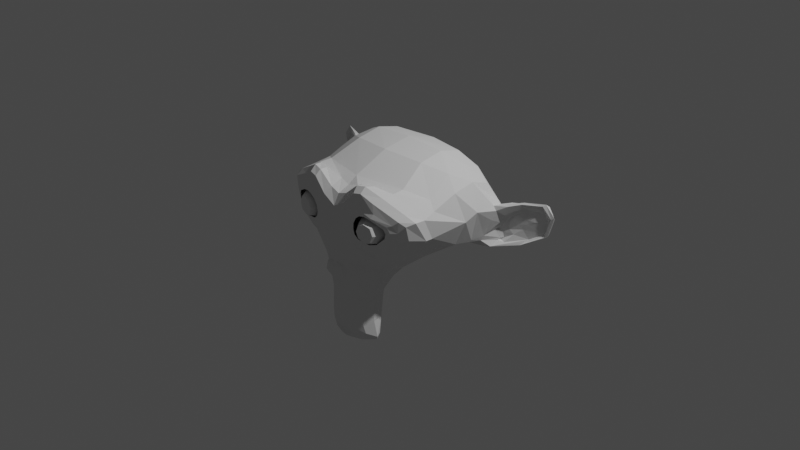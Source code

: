 # Source: 20210725_smooth_laplacian_0001.blend  (saved by Blender 2.93.20; exported with 4.5.12 LTS)
import bpy
from mathutils import Matrix  # noqa: F401  (used for matrix-valued properties, if any)

bpy.ops.wm.read_factory_settings(use_empty=True)
scene = bpy.context.scene
scene.name = 'Scene'

# ---- collections
col_collection = bpy.data.collections.new('Collection'); scene.collection.children.link(col_collection)

# ---- world
world_world = bpy.data.worlds.new('World'); scene.world = world_world
world_world.use_nodes = True; world_world.node_tree.nodes.clear()
_N = world_world.node_tree.nodes; _L = world_world.node_tree.links
n0 = _N.new('ShaderNodeOutputWorld'); n0.name = 'World Output'; n0.location = (300, 300)
n1 = _N.new('ShaderNodeBackground'); n1.name = 'Background'; n1.location = (10, 300)
n1.inputs[0].default_value = (0.05088, 0.05088, 0.05088, 1.0)
_L.new(n1.outputs[0], n0.inputs[0])
n0.is_active_output = True
world_world.color = (0.05088, 0.05088, 0.05088)
world_world.use_sun_shadow = False
world_world.sun_shadow_jitter_overblur = 0.0

# ---- cameras
cam_camera = bpy.data.cameras.new('Camera')
cam_camera.clip_end = 100.0
cam_camera.ortho_scale = 7.314

# ---- lights
light_light = bpy.data.lights.new('Light', 'POINT')
light_light.transmission_factor = 0.0
light_light.energy = 1000.0
light_light.shadow_soft_size = 0.1
light_light.shadow_maximum_resolution = 0.006
light_light.use_absolute_resolution = True

# ---- meshes
me_suzanne = bpy.data.meshes.new('Suzanne')
me_suzanne.from_pydata([(0.4375, -0.7656, 0.1641), (-0.4375, -0.7656, 0.1641), (0.5, -0.6875, 0.09375), (-0.5, -0.6875, 0.09375), (0.5469, -0.5781, 0.05469), (-0.5469, -0.5781, 0.05469), (0.3516, -0.6172, -0.02344), (-0.3516, -0.6172, -0.02344), (0.3516, -0.7188, 0.03125), (-0.3516, -0.7188, 0.03125), (0.3516, -0.7812, 0.1328), (-0.3516, -0.7812, 0.1328), (0.2734, -0.7969, 0.1641), (-0.2734, -0.7969, 0.1641), (0.2031, -0.7422, 0.09375), (-0.2031, -0.7422, 0.09375), (0.1562, -0.6484, 0.05469), (-0.1562, -0.6484, 0.05469), (0.07812, -0.6562, 0.2422), (-0.07812, -0.6562, 0.2422), (0.1406, -0.7422, 0.2422), (-0.1406, -0.7422, 0.2422), (0.2422, -0.7969, 0.2422), (-0.2422, -0.7969, 0.2422), (0.2734, -0.7969, 0.3281), (-0.2734, -0.7969, 0.3281), (0.2031, -0.7422, 0.3906), (-0.2031, -0.7422, 0.3906), (0.1562, -0.6484, 0.4375), (-0.1562, -0.6484, 0.4375), (0.3516, -0.6172, 0.5156), (-0.3516, -0.6172, 0.5156), (0.3516, -0.7188, 0.4531), (-0.3516, -0.7188, 0.4531), (0.3516, -0.7812, 0.3594), (-0.3516, -0.7812, 0.3594), (0.4375, -0.7656, 0.3281), (-0.4375, -0.7656, 0.3281), (0.5, -0.6875, 0.3906), (-0.5, -0.6875, 0.3906), (0.5469, -0.5781, 0.4375), (-0.5469, -0.5781, 0.4375), (0.625, -0.5625, 0.2422), (-0.625, -0.5625, 0.2422), (0.5625, -0.6719, 0.2422), (-0.5625, -0.6719, 0.2422), (0.4688, -0.7578, 0.2422), (-0.4688, -0.7578, 0.2422), (0.4766, -0.7734, 0.2422), (-0.4766, -0.7734, 0.2422), (0.4453, -0.7812, 0.3359), (-0.4453, -0.7812, 0.3359), (0.3516, -0.8047, 0.375), (-0.3516, -0.8047, 0.375), (0.2656, -0.8203, 0.3359), (-0.2656, -0.8203, 0.3359), (0.2266, -0.8203, 0.2422), (-0.2266, -0.8203, 0.2422), (0.2656, -0.8203, 0.1562), (-0.2656, -0.8203, 0.1562), (0.3516, -0.8281, 0.2422), (-0.3516, -0.8281, 0.2422), (0.3516, -0.8047, 0.1172), (-0.3516, -0.8047, 0.1172), (0.4453, -0.7812, 0.1562), (-0.4453, -0.7812, 0.1562), (0.0, -0.7422, 0.4297), (0.0, -0.8203, 0.3516), (0.0, -0.7344, -0.6797), (0.0, -0.7812, -0.3203), (0.0, -0.7969, -0.1875), (0.0, -0.7188, -0.7734), (0.0, -0.6016, 0.4062), (0.0, -0.5703, 0.5703), (0.0, 0.5469, 0.8984), (0.0, 0.8516, 0.5625), (0.0, 0.8281, 0.07031), (0.0, 0.3516, -0.3828), (0.2031, -0.5625, -0.1875), (-0.2031, -0.5625, -0.1875), (0.3125, -0.5703, -0.4375), (-0.3125, -0.5703, -0.4375), (0.3516, -0.5703, -0.6953), (-0.3516, -0.5703, -0.6953), (0.3672, -0.5312, -0.8906), (-0.3672, -0.5312, -0.8906), (0.3281, -0.5234, -0.9453), (-0.3281, -0.5234, -0.9453), (0.1797, -0.5547, -0.9688), (-0.1797, -0.5547, -0.9688), (0.0, -0.5781, -0.9844), (0.4375, -0.5312, -0.1406), (-0.4375, -0.5312, -0.1406), (0.6328, -0.5391, -0.03906), (-0.6328, -0.5391, -0.03906), (0.8281, -0.4453, 0.1484), (-0.8281, -0.4453, 0.1484), (0.8594, -0.5938, 0.4297), (-0.8594, -0.5938, 0.4297), (0.7109, -0.625, 0.4844), (-0.7109, -0.625, 0.4844), (0.4922, -0.6875, 0.6016), (-0.4922, -0.6875, 0.6016), (0.3203, -0.7344, 0.7578), (-0.3203, -0.7344, 0.7578), (0.1562, -0.7578, 0.7188), (-0.1562, -0.7578, 0.7188), (0.0625, -0.75, 0.4922), (-0.0625, -0.75, 0.4922), (0.1641, -0.7734, 0.4141), (-0.1641, -0.7734, 0.4141), (0.125, -0.7656, 0.3047), (-0.125, -0.7656, 0.3047), (0.2031, -0.7422, 0.09375), (-0.2031, -0.7422, 0.09375), (0.375, -0.7031, 0.01562), (-0.375, -0.7031, 0.01562), (0.4922, -0.6719, 0.0625), (-0.4922, -0.6719, 0.0625), (0.625, -0.6484, 0.1875), (-0.625, -0.6484, 0.1875), (0.6406, -0.6484, 0.2969), (-0.6406, -0.6484, 0.2969), (0.6016, -0.6641, 0.375), (-0.6016, -0.6641, 0.375), (0.4297, -0.7188, 0.4375), (-0.4297, -0.7188, 0.4375), (0.25, -0.7578, 0.4688), (-0.25, -0.7578, 0.4688), (0.0, -0.7344, -0.7656), (0.1094, -0.7344, -0.7188), (-0.1094, -0.7344, -0.7188), (0.1172, -0.7109, -0.8359), (-0.1172, -0.7109, -0.8359), (0.0625, -0.6953, -0.8828), (-0.0625, -0.6953, -0.8828), (0.0, -0.6875, -0.8906), (0.0, -0.75, -0.1953), (0.0, -0.7422, -0.1406), (0.1016, -0.7422, -0.1484), (-0.1016, -0.7422, -0.1484), (0.125, -0.75, -0.2266), (-0.125, -0.75, -0.2266), (0.08594, -0.7422, -0.2891), (-0.08594, -0.7422, -0.2891), (0.3984, -0.6719, -0.04688), (-0.3984, -0.6719, -0.04688), (0.6172, -0.625, 0.05469), (-0.6172, -0.625, 0.05469), (0.7266, -0.6016, 0.2031), (-0.7266, -0.6016, 0.2031), (0.7422, -0.6562, 0.375), (-0.7422, -0.6562, 0.375), (0.6875, -0.7266, 0.4141), (-0.6875, -0.7266, 0.4141), (0.4375, -0.7969, 0.5469), (-0.4375, -0.7969, 0.5469), (0.3125, -0.8359, 0.6406), (-0.3125, -0.8359, 0.6406), (0.2031, -0.8516, 0.6172), (-0.2031, -0.8516, 0.6172), (0.1016, -0.8438, 0.4297), (-0.1016, -0.8438, 0.4297), (0.125, -0.8125, -0.1016), (-0.125, -0.8125, -0.1016), (0.2109, -0.7109, -0.4453), (-0.2109, -0.7109, -0.4453), (0.25, -0.6875, -0.7031), (-0.25, -0.6875, -0.7031), (0.2656, -0.6641, -0.8203), (-0.2656, -0.6641, -0.8203), (0.2344, -0.6328, -0.9141), (-0.2344, -0.6328, -0.9141), (0.1641, -0.6328, -0.9297), (-0.1641, -0.6328, -0.9297), (0.0, -0.6406, -0.9453), (0.0, -0.7266, 0.04688), (0.0, -0.7656, 0.2109), (0.3281, -0.7422, 0.4766), (-0.3281, -0.7422, 0.4766), (0.1641, -0.75, 0.1406), (-0.1641, -0.75, 0.1406), (0.1328, -0.7578, 0.2109), (-0.1328, -0.7578, 0.2109), (0.1172, -0.7344, -0.6875), (-0.1172, -0.7344, -0.6875), (0.07812, -0.75, -0.4453), (-0.07812, -0.75, -0.4453), (0.0, -0.75, -0.4453), (0.0, -0.7422, -0.3281), (0.09375, -0.7812, -0.2734), (-0.09375, -0.7812, -0.2734), (0.1328, -0.7969, -0.2266), (-0.1328, -0.7969, -0.2266), (0.1094, -0.7812, -0.1328), (-0.1094, -0.7812, -0.1328), (0.03906, -0.7812, -0.125), (-0.03906, -0.7812, -0.125), (0.0, -0.8281, -0.2031), (0.04688, -0.8125, -0.1484), (-0.04688, -0.8125, -0.1484), (0.09375, -0.8125, -0.1562), (-0.09375, -0.8125, -0.1562), (0.1094, -0.8281, -0.2266), (-0.1094, -0.8281, -0.2266), (0.07812, -0.8047, -0.25), (-0.07812, -0.8047, -0.25), (0.0, -0.8047, -0.2891), (0.2578, -0.5547, -0.3125), (-0.2578, -0.5547, -0.3125), (0.1641, -0.7109, -0.2422), (-0.1641, -0.7109, -0.2422), (0.1797, -0.7109, -0.3125), (-0.1797, -0.7109, -0.3125), (0.2344, -0.5547, -0.25), (-0.2344, -0.5547, -0.25), (0.0, -0.6875, -0.875), (0.04688, -0.6875, -0.8672), (-0.04688, -0.6875, -0.8672), (0.09375, -0.7109, -0.8203), (-0.09375, -0.7109, -0.8203), (0.09375, -0.7266, -0.7422), (-0.09375, -0.7266, -0.7422), (0.0, -0.6562, -0.7812), (0.09375, -0.6641, -0.75), (-0.09375, -0.6641, -0.75), (0.09375, -0.6406, -0.8125), (-0.09375, -0.6406, -0.8125), (0.04688, -0.6328, -0.8516), (-0.04688, -0.6328, -0.8516), (0.0, -0.6328, -0.8594), (0.1719, -0.7812, 0.2188), (-0.1719, -0.7812, 0.2188), (0.1875, -0.7734, 0.1562), (-0.1875, -0.7734, 0.1562), (0.3359, -0.7578, 0.4297), (-0.3359, -0.7578, 0.4297), (0.2734, -0.7734, 0.4219), (-0.2734, -0.7734, 0.4219), (0.4219, -0.7734, 0.3984), (-0.4219, -0.7734, 0.3984), (0.5625, -0.6953, 0.3516), (-0.5625, -0.6953, 0.3516), (0.5859, -0.6875, 0.2891), (-0.5859, -0.6875, 0.2891), (0.5781, -0.6797, 0.1953), (-0.5781, -0.6797, 0.1953), (0.4766, -0.7188, 0.1016), (-0.4766, -0.7188, 0.1016), (0.375, -0.7422, 0.0625), (-0.375, -0.7422, 0.0625), (0.2266, -0.7812, 0.1094), (-0.2266, -0.7812, 0.1094), (0.1797, -0.7812, 0.2969), (-0.1797, -0.7812, 0.2969), (0.2109, -0.7812, 0.375), (-0.2109, -0.7812, 0.375), (0.2344, -0.7578, 0.3594), (-0.2344, -0.7578, 0.3594), (0.1953, -0.7578, 0.2969), (-0.1953, -0.7578, 0.2969), (0.2422, -0.7578, 0.125), (-0.2422, -0.7578, 0.125), (0.375, -0.7266, 0.08594), (-0.375, -0.7266, 0.08594), (0.4609, -0.7031, 0.1172), (-0.4609, -0.7031, 0.1172), (0.5469, -0.6719, 0.2109), (-0.5469, -0.6719, 0.2109), (0.5547, -0.6719, 0.2812), (-0.5547, -0.6719, 0.2812), (0.5312, -0.6797, 0.3359), (-0.5312, -0.6797, 0.3359), (0.4141, -0.75, 0.3906), (-0.4141, -0.75, 0.3906), (0.2812, -0.7656, 0.3984), (-0.2812, -0.7656, 0.3984), (0.3359, -0.75, 0.4062), (-0.3359, -0.75, 0.4062), (0.2031, -0.75, 0.1719), (-0.2031, -0.75, 0.1719), (0.1953, -0.75, 0.2266), (-0.1953, -0.75, 0.2266), (0.1094, -0.6094, 0.4609), (-0.1094, -0.6094, 0.4609), (0.1953, -0.6172, 0.6641), (-0.1953, -0.6172, 0.6641), (0.3359, -0.5938, 0.6875), (-0.3359, -0.5938, 0.6875), (0.4844, -0.5547, 0.5547), (-0.4844, -0.5547, 0.5547), (0.6797, -0.4922, 0.4531), (-0.6797, -0.4922, 0.4531), (0.7969, -0.4609, 0.4062), (-0.7969, -0.4609, 0.4062), (0.7734, -0.375, 0.1641), (-0.7734, -0.375, 0.1641), (0.6016, -0.4141, 0.0), (-0.6016, -0.4141, 0.0), (0.4375, -0.4688, -0.09375), (-0.4375, -0.4688, -0.09375), (0.0, -0.2891, 0.8984), (0.0, 0.07812, 0.9844), (0.0, 0.6719, -0.1953), (0.0, -0.1875, -0.4609), (0.0, -0.4609, -0.9766), (0.0, -0.3438, -0.8047), (0.0, -0.3203, -0.5703), (0.0, -0.2812, -0.4844), (0.8516, -0.05469, 0.2344), (-0.8516, -0.05469, 0.2344), (0.8594, 0.04688, 0.3203), (-0.8594, 0.04688, 0.3203), (0.7734, 0.4375, 0.2656), (-0.7734, 0.4375, 0.2656), (0.4609, 0.7031, 0.4375), (-0.4609, 0.7031, 0.4375), (0.7344, -0.07031, -0.04688), (-0.7344, -0.07031, -0.04688), (0.5938, 0.1641, -0.125), (-0.5938, 0.1641, -0.125), (0.6406, 0.4297, -0.007812), (-0.6406, 0.4297, -0.007812), (0.3359, 0.6641, 0.05469), (-0.3359, 0.6641, 0.05469), (0.2344, -0.4062, -0.3516), (-0.2344, -0.4062, -0.3516), (0.1797, -0.2578, -0.4141), (-0.1797, -0.2578, -0.4141), (0.2891, -0.3828, -0.7109), (-0.2891, -0.3828, -0.7109), (0.25, -0.3906, -0.5), (-0.25, -0.3906, -0.5), (0.3281, -0.3984, -0.9141), (-0.3281, -0.3984, -0.9141), (0.1406, -0.3672, -0.7578), (-0.1406, -0.3672, -0.7578), (0.125, -0.3594, -0.5391), (-0.125, -0.3594, -0.5391), (0.1641, -0.4375, -0.9453), (-0.1641, -0.4375, -0.9453), (0.2188, -0.4297, -0.2812), (-0.2188, -0.4297, -0.2812), (0.2109, -0.4688, -0.2266), (-0.2109, -0.4688, -0.2266), (0.2031, -0.5, -0.1719), (-0.2031, -0.5, -0.1719), (0.2109, -0.1641, -0.3906), (-0.2109, -0.1641, -0.3906), (0.2969, 0.2656, -0.3125), (-0.2969, 0.2656, -0.3125), (0.3438, 0.5391, -0.1484), (-0.3438, 0.5391, -0.1484), (0.4531, 0.3828, 0.8672), (-0.4531, 0.3828, 0.8672), (0.4531, 0.07031, 0.9297), (-0.4531, 0.07031, 0.9297), (0.4531, -0.2344, 0.8516), (-0.4531, -0.2344, 0.8516), (0.4609, -0.4297, 0.5234), (-0.4609, -0.4297, 0.5234), (0.7266, -0.3359, 0.4062), (-0.7266, -0.3359, 0.4062), (0.6328, -0.2812, 0.4531), (-0.6328, -0.2812, 0.4531), (0.6406, -0.05469, 0.7031), (-0.6406, -0.05469, 0.7031), (0.7969, -0.125, 0.5625), (-0.7969, -0.125, 0.5625), (0.7969, 0.1172, 0.6172), (-0.7969, 0.1172, 0.6172), (0.6406, 0.1953, 0.75), (-0.6406, 0.1953, 0.75), (0.6406, 0.4453, 0.6797), (-0.6406, 0.4453, 0.6797), (0.7969, 0.3594, 0.5391), (-0.7969, 0.3594, 0.5391), (0.6172, 0.5859, 0.3281), (-0.6172, 0.5859, 0.3281), (0.4844, 0.5469, 0.02344), (-0.4844, 0.5469, 0.02344), (0.8203, 0.2031, 0.3281), (-0.8203, 0.2031, 0.3281), (0.4062, -0.1484, -0.1719), (-0.4062, -0.1484, -0.1719), (0.4297, 0.2109, -0.1953), (-0.4297, 0.2109, -0.1953), (0.8906, 0.2344, 0.4062), (-0.8906, 0.2344, 0.4062), (0.7734, 0.125, -0.1406), (-0.7734, 0.125, -0.1406), (1.039, 0.3281, -0.1016), (-1.039, 0.3281, -0.1016), (1.281, 0.4297, 0.05469), (-1.281, 0.4297, 0.05469), (1.352, 0.4219, 0.3203), (-1.352, 0.4219, 0.3203), (1.234, 0.4219, 0.5078), (-1.234, 0.4219, 0.5078), (1.023, 0.3125, 0.4766), (-1.023, 0.3125, 0.4766), (1.016, 0.2891, 0.4141), (-1.016, 0.2891, 0.4141), (1.188, 0.3906, 0.4375), (-1.188, 0.3906, 0.4375), (1.266, 0.4062, 0.2891), (-1.266, 0.4062, 0.2891), (1.211, 0.4062, 0.07812), (-1.211, 0.4062, 0.07812), (1.031, 0.3047, -0.03906), (-1.031, 0.3047, -0.03906), (0.8281, 0.1328, -0.07031), (-0.8281, 0.1328, -0.07031), (0.9219, 0.2188, 0.3594), (-0.9219, 0.2188, 0.3594), (0.9453, 0.2891, 0.3047), (-0.9453, 0.2891, 0.3047), (0.8828, 0.2109, -0.02344), (-0.8828, 0.2109, -0.02344), (1.039, 0.3672, 0.0), (-1.039, 0.3672, 0.0), (1.188, 0.4453, 0.09375), (-1.188, 0.4453, 0.09375), (1.234, 0.4453, 0.25), (-1.234, 0.4453, 0.25), (1.172, 0.4375, 0.3594), (-1.172, 0.4375, 0.3594), (1.023, 0.3594, 0.3438), (-1.023, 0.3594, 0.3438), (0.8438, 0.2109, 0.2891), (-0.8438, 0.2109, 0.2891), (0.8359, 0.2734, 0.1719), (-0.8359, 0.2734, 0.1719), (0.7578, 0.2734, 0.09375), (-0.7578, 0.2734, 0.09375), (0.8203, 0.2734, 0.08594), (-0.8203, 0.2734, 0.08594), (0.8438, 0.2734, 0.01562), (-0.8438, 0.2734, 0.01562), (0.8125, 0.2734, -0.01562), (-0.8125, 0.2734, -0.01562), (0.7266, 0.07031, 0.0), (-0.7266, 0.07031, 0.0), (0.7188, 0.1719, -0.02344), (-0.7188, 0.1719, -0.02344), (0.7188, 0.1875, 0.03906), (-0.7188, 0.1875, 0.03906), (0.7969, 0.2109, 0.2031), (-0.7969, 0.2109, 0.2031), (0.8906, 0.2656, 0.2422), (-0.8906, 0.2656, 0.2422), (0.8906, 0.3203, 0.2344), (-0.8906, 0.3203, 0.2344), (0.8125, 0.3203, -0.01562), (-0.8125, 0.3203, -0.01562), (0.8516, 0.3203, 0.01562), (-0.8516, 0.3203, 0.01562), (0.8281, 0.3203, 0.07812), (-0.8281, 0.3203, 0.07812), (0.7656, 0.3203, 0.09375), (-0.7656, 0.3203, 0.09375), (0.8438, 0.3203, 0.1719), (-0.8438, 0.3203, 0.1719), (1.039, 0.4141, 0.3281), (-1.039, 0.4141, 0.3281), (1.188, 0.4844, 0.3438), (-1.188, 0.4844, 0.3438), (1.258, 0.4922, 0.2422), (-1.258, 0.4922, 0.2422), (1.211, 0.4844, 0.08594), (-1.211, 0.4844, 0.08594), (1.047, 0.4219, 0.0), (-1.047, 0.4219, 0.0), (0.8828, 0.2656, -0.01562), (-0.8828, 0.2656, -0.01562), (0.9531, 0.3438, 0.2891), (-0.9531, 0.3438, 0.2891), (0.8906, 0.3281, 0.1094), (-0.8906, 0.3281, 0.1094), (0.9375, 0.3359, 0.0625), (-0.9375, 0.3359, 0.0625), (1.0, 0.3672, 0.125), (-1.0, 0.3672, 0.125), (0.9609, 0.3516, 0.1719), (-0.9609, 0.3516, 0.1719), (1.016, 0.375, 0.2344), (-1.016, 0.375, 0.2344), (1.055, 0.3828, 0.1875), (-1.055, 0.3828, 0.1875), (1.109, 0.3906, 0.2109), (-1.109, 0.3906, 0.2109), (1.086, 0.3906, 0.2734), (-1.086, 0.3906, 0.2734), (1.023, 0.4844, 0.4375), (-1.023, 0.4844, 0.4375), (1.25, 0.5469, 0.4688), (-1.25, 0.5469, 0.4688), (1.367, 0.5, 0.2969), (-1.367, 0.5, 0.2969), (1.312, 0.5312, 0.05469), (-1.312, 0.5312, 0.05469), (1.039, 0.4922, -0.08594), (-1.039, 0.4922, -0.08594), (0.7891, 0.3281, -0.125), (-0.7891, 0.3281, -0.125), (0.8594, 0.3828, 0.3828), (-0.8594, 0.3828, 0.3828)], [], [(46, 0, 2, 44), (3, 1, 47, 45), (44, 2, 4, 42), (5, 3, 45, 43), (2, 8, 6, 4), (7, 9, 3, 5), (0, 10, 8, 2), (9, 11, 1, 3), (10, 12, 14, 8), (15, 13, 11, 9), (8, 14, 16, 6), (17, 15, 9, 7), (14, 20, 18, 16), (19, 21, 15, 17), (12, 22, 20, 14), (21, 23, 13, 15), (22, 24, 26, 20), (27, 25, 23, 21), (20, 26, 28, 18), (29, 27, 21, 19), (26, 32, 30, 28), (31, 33, 27, 29), (24, 34, 32, 26), (33, 35, 25, 27), (34, 36, 38, 32), (39, 37, 35, 33), (32, 38, 40, 30), (41, 39, 33, 31), (38, 44, 42, 40), (43, 45, 39, 41), (36, 46, 44, 38), (45, 47, 37, 39), (46, 36, 50, 48), (51, 37, 47, 49), (36, 34, 52, 50), (53, 35, 37, 51), (34, 24, 54, 52), (55, 25, 35, 53), (24, 22, 56, 54), (57, 23, 25, 55), (22, 12, 58, 56), (59, 13, 23, 57), (12, 10, 62, 58), (63, 11, 13, 59), (10, 0, 64, 62), (65, 1, 11, 63), (0, 46, 48, 64), (49, 47, 1, 65), (60, 64, 48), (49, 65, 61), (62, 64, 60), (61, 65, 63), (60, 58, 62), (63, 59, 61), (60, 56, 58), (59, 57, 61), (60, 54, 56), (57, 55, 61), (60, 52, 54), (55, 53, 61), (60, 50, 52), (53, 51, 61), (60, 48, 50), (51, 49, 61), (88, 173, 175, 90), (175, 174, 89, 90), (86, 171, 173, 88), (174, 172, 87, 89), (84, 169, 171, 86), (172, 170, 85, 87), (82, 167, 169, 84), (170, 168, 83, 85), (80, 165, 167, 82), (168, 166, 81, 83), (78, 91, 145, 163), (146, 92, 79, 164), (91, 93, 147, 145), (148, 94, 92, 146), (93, 95, 149, 147), (150, 96, 94, 148), (95, 97, 151, 149), (152, 98, 96, 150), (97, 99, 153, 151), (154, 100, 98, 152), (99, 101, 155, 153), (156, 102, 100, 154), (101, 103, 157, 155), (158, 104, 102, 156), (103, 105, 159, 157), (160, 106, 104, 158), (105, 107, 161, 159), (162, 108, 106, 160), (107, 66, 67, 161), (67, 66, 108, 162), (109, 127, 159, 161), (160, 128, 110, 162), (127, 178, 157, 159), (158, 179, 128, 160), (125, 155, 157, 178), (158, 156, 126, 179), (123, 153, 155, 125), (156, 154, 124, 126), (121, 151, 153, 123), (154, 152, 122, 124), (119, 149, 151, 121), (152, 150, 120, 122), (117, 147, 149, 119), (150, 148, 118, 120), (115, 145, 147, 117), (148, 146, 116, 118), (113, 163, 145, 115), (146, 164, 114, 116), (113, 180, 176, 163), (176, 181, 114, 164), (109, 161, 67, 111), (67, 162, 110, 112), (111, 67, 177, 182), (177, 67, 112, 183), (176, 180, 182, 177), (183, 181, 176, 177), (134, 136, 175, 173), (175, 136, 135, 174), (132, 134, 173, 171), (174, 135, 133, 172), (130, 132, 171, 169), (172, 133, 131, 170), (165, 186, 184, 167), (185, 187, 166, 168), (130, 169, 167, 184), (168, 170, 131, 185), (143, 189, 188, 186), (188, 189, 144, 187), (184, 186, 188, 68), (188, 187, 185, 68), (129, 130, 184, 68), (185, 131, 129, 68), (141, 192, 190, 143), (191, 193, 142, 144), (139, 194, 192, 141), (193, 195, 140, 142), (138, 196, 194, 139), (195, 197, 138, 140), (137, 70, 196, 138), (197, 70, 137, 138), (189, 143, 190, 69), (191, 144, 189, 69), (69, 190, 205, 207), (206, 191, 69, 207), (70, 198, 199, 196), (200, 198, 70, 197), (196, 199, 201, 194), (202, 200, 197, 195), (194, 201, 203, 192), (204, 202, 195, 193), (192, 203, 205, 190), (206, 204, 193, 191), (198, 203, 201, 199), (202, 204, 198, 200), (198, 207, 205, 203), (206, 207, 198, 204), (138, 139, 163, 176), (164, 140, 138, 176), (139, 141, 210, 163), (211, 142, 140, 164), (141, 143, 212, 210), (213, 144, 142, 211), (143, 186, 165, 212), (166, 187, 144, 213), (80, 208, 212, 165), (213, 209, 81, 166), (208, 214, 210, 212), (211, 215, 209, 213), (78, 163, 210, 214), (211, 164, 79, 215), (130, 129, 71, 221), (71, 129, 131, 222), (132, 130, 221, 219), (222, 131, 133, 220), (134, 132, 219, 217), (220, 133, 135, 218), (136, 134, 217, 216), (218, 135, 136, 216), (216, 217, 228, 230), (229, 218, 216, 230), (217, 219, 226, 228), (227, 220, 218, 229), (219, 221, 224, 226), (225, 222, 220, 227), (221, 71, 223, 224), (223, 71, 222, 225), (223, 230, 228, 224), (229, 230, 223, 225), (224, 228, 226), (227, 229, 225), (182, 180, 233, 231), (234, 181, 183, 232), (111, 182, 231, 253), (232, 183, 112, 254), (109, 111, 253, 255), (254, 112, 110, 256), (180, 113, 251, 233), (252, 114, 181, 234), (113, 115, 249, 251), (250, 116, 114, 252), (115, 117, 247, 249), (248, 118, 116, 250), (117, 119, 245, 247), (246, 120, 118, 248), (119, 121, 243, 245), (244, 122, 120, 246), (121, 123, 241, 243), (242, 124, 122, 244), (123, 125, 239, 241), (240, 126, 124, 242), (125, 178, 235, 239), (236, 179, 126, 240), (178, 127, 237, 235), (238, 128, 179, 236), (127, 109, 255, 237), (256, 110, 128, 238), (237, 255, 257, 275), (258, 256, 238, 276), (235, 237, 275, 277), (276, 238, 236, 278), (239, 235, 277, 273), (278, 236, 240, 274), (241, 239, 273, 271), (274, 240, 242, 272), (243, 241, 271, 269), (272, 242, 244, 270), (245, 243, 269, 267), (270, 244, 246, 268), (247, 245, 267, 265), (268, 246, 248, 266), (249, 247, 265, 263), (266, 248, 250, 264), (251, 249, 263, 261), (264, 250, 252, 262), (233, 251, 261, 279), (262, 252, 234, 280), (255, 253, 259, 257), (260, 254, 256, 258), (253, 231, 281, 259), (282, 232, 254, 260), (231, 233, 279, 281), (280, 234, 232, 282), (66, 107, 283, 72), (284, 108, 66, 72), (107, 105, 285, 283), (286, 106, 108, 284), (105, 103, 287, 285), (288, 104, 106, 286), (103, 101, 289, 287), (290, 102, 104, 288), (101, 99, 291, 289), (292, 100, 102, 290), (99, 97, 293, 291), (294, 98, 100, 292), (97, 95, 295, 293), (296, 96, 98, 294), (95, 93, 297, 295), (298, 94, 96, 296), (93, 91, 299, 297), (300, 92, 94, 298), (307, 308, 327, 337), (328, 308, 307, 338), (306, 307, 337, 335), (338, 307, 306, 336), (305, 306, 335, 339), (336, 306, 305, 340), (88, 90, 305, 339), (305, 90, 89, 340), (86, 88, 339, 333), (340, 89, 87, 334), (84, 86, 333, 329), (334, 87, 85, 330), (82, 84, 329, 331), (330, 85, 83, 332), (329, 335, 337, 331), (338, 336, 330, 332), (329, 333, 339, 335), (340, 334, 330, 336), (325, 331, 337, 327), (338, 332, 326, 328), (80, 82, 331, 325), (332, 83, 81, 326), (208, 341, 343, 214), (344, 342, 209, 215), (80, 325, 341, 208), (342, 326, 81, 209), (78, 214, 343, 345), (344, 215, 79, 346), (78, 345, 299, 91), (300, 346, 79, 92), (76, 323, 351, 303), (352, 324, 76, 303), (303, 351, 349, 77), (350, 352, 303, 77), (77, 349, 347, 304), (348, 350, 77, 304), (304, 347, 327, 308), (328, 348, 304, 308), (325, 327, 347, 341), (348, 328, 326, 342), (295, 297, 317, 309), (318, 298, 296, 310), (75, 315, 323, 76), (324, 316, 75, 76), (301, 357, 355, 302), (356, 358, 301, 302), (302, 355, 353, 74), (354, 356, 302, 74), (74, 353, 315, 75), (316, 354, 74, 75), (291, 293, 361, 363), (362, 294, 292, 364), (363, 361, 367, 365), (368, 362, 364, 366), (365, 367, 369, 371), (370, 368, 366, 372), (371, 369, 375, 373), (376, 370, 372, 374), (313, 377, 373, 375), (374, 378, 314, 376), (315, 353, 373, 377), (374, 354, 316, 378), (353, 355, 371, 373), (372, 356, 354, 374), (355, 357, 365, 371), (366, 358, 356, 372), (357, 359, 363, 365), (364, 360, 358, 366), (289, 291, 363, 359), (364, 292, 290, 360), (73, 359, 357, 301), (358, 360, 73, 301), (283, 285, 287, 289), (288, 286, 284, 290), (283, 289, 359, 73), (360, 290, 284, 73), (72, 283, 73), (73, 284, 72), (293, 295, 309, 361), (310, 296, 294, 362), (309, 311, 367, 361), (368, 312, 310, 362), (311, 381, 369, 367), (370, 382, 312, 368), (313, 375, 369, 381), (370, 376, 314, 382), (347, 349, 385, 383), (386, 350, 348, 384), (317, 383, 385, 319), (386, 384, 318, 320), (297, 299, 383, 317), (384, 300, 298, 318), (299, 343, 341, 383), (342, 344, 300, 384), (341, 347, 383), (384, 348, 342), (299, 345, 343), (344, 346, 300), (313, 321, 379, 377), (380, 322, 314, 378), (315, 377, 379, 323), (380, 378, 316, 324), (319, 385, 379, 321), (380, 386, 320, 322), (349, 351, 379, 385), (380, 352, 350, 386), (323, 379, 351), (352, 380, 324), (399, 387, 413, 401), (414, 388, 400, 402), (399, 401, 403, 397), (404, 402, 400, 398), (397, 403, 405, 395), (406, 404, 398, 396), (395, 405, 407, 393), (408, 406, 396, 394), (393, 407, 409, 391), (410, 408, 394, 392), (391, 409, 411, 389), (412, 410, 392, 390), (409, 419, 417, 411), (418, 420, 410, 412), (407, 421, 419, 409), (420, 422, 408, 410), (405, 423, 421, 407), (422, 424, 406, 408), (403, 425, 423, 405), (424, 426, 404, 406), (401, 427, 425, 403), (426, 428, 402, 404), (401, 413, 415, 427), (416, 414, 402, 428), (317, 319, 443, 441), (444, 320, 318, 442), (319, 389, 411, 443), (412, 390, 320, 444), (309, 317, 441, 311), (442, 318, 310, 312), (381, 429, 413, 387), (414, 430, 382, 388), (411, 417, 439, 443), (440, 418, 412, 444), (437, 445, 443, 439), (444, 446, 438, 440), (433, 445, 437, 435), (438, 446, 434, 436), (431, 447, 445, 433), (446, 448, 432, 434), (429, 447, 431, 449), (432, 448, 430, 450), (413, 429, 449, 415), (450, 430, 414, 416), (311, 447, 429, 381), (430, 448, 312, 382), (311, 441, 445, 447), (446, 442, 312, 448), (441, 443, 445), (446, 444, 442), (415, 449, 451, 475), (452, 450, 416, 476), (449, 431, 461, 451), (462, 432, 450, 452), (431, 433, 459, 461), (460, 434, 432, 462), (433, 435, 457, 459), (458, 436, 434, 460), (435, 437, 455, 457), (456, 438, 436, 458), (437, 439, 453, 455), (454, 440, 438, 456), (439, 417, 473, 453), (474, 418, 440, 454), (427, 415, 475, 463), (476, 416, 428, 464), (425, 427, 463, 465), (464, 428, 426, 466), (423, 425, 465, 467), (466, 426, 424, 468), (421, 423, 467, 469), (468, 424, 422, 470), (419, 421, 469, 471), (470, 422, 420, 472), (417, 419, 471, 473), (472, 420, 418, 474), (457, 455, 479, 477), (480, 456, 458, 478), (477, 479, 481, 483), (482, 480, 478, 484), (483, 481, 487, 485), (488, 482, 484, 486), (485, 487, 489, 491), (490, 488, 486, 492), (463, 475, 485, 491), (486, 476, 464, 492), (451, 483, 485, 475), (486, 484, 452, 476), (451, 461, 477, 483), (478, 462, 452, 484), (457, 477, 461, 459), (462, 478, 458, 460), (453, 473, 479, 455), (480, 474, 454, 456), (471, 481, 479, 473), (480, 482, 472, 474), (469, 487, 481, 471), (482, 488, 470, 472), (467, 489, 487, 469), (488, 490, 468, 470), (465, 491, 489, 467), (490, 492, 466, 468), (463, 491, 465), (466, 492, 464), (391, 389, 503, 501), (504, 390, 392, 502), (393, 391, 501, 499), (502, 392, 394, 500), (395, 393, 499, 497), (500, 394, 396, 498), (397, 395, 497, 495), (498, 396, 398, 496), (399, 397, 495, 493), (496, 398, 400, 494), (387, 399, 493, 505), (494, 400, 388, 506), (493, 501, 503, 505), (504, 502, 494, 506), (493, 495, 499, 501), (500, 496, 494, 502), (495, 497, 499), (500, 498, 496), (313, 381, 387, 505), (388, 382, 314, 506), (313, 505, 503, 321), (504, 506, 314, 322), (319, 321, 503, 389), (504, 322, 320, 390)])
_uv = me_suzanne.uv_layers.new(name='UVMap')
_uv.uv.foreach_set('vector', [0.891, 0.5901, 0.8706, 0.5896, 0.8601, 0.5601, 0.9046, 0.5594, 0.8562, 0.8505, 0.8681, 0.8215, 0.8884, 0.822, 0.9006, 0.8532, 0.9046, 0.5594, 0.8601, 0.5601, 0.853, 0.5216, 0.9202, 0.5245, 0.8475, 0.8887, 0.8562, 0.8505, 0.9006, 0.8532, 0.9147, 0.8887, 0.8601, 0.5601, 0.8289, 0.5908, 0.7985, 0.5695, 0.853, 0.5216, 0.7951, 0.8384, 0.8264, 0.8185, 0.8562, 0.8505, 0.8475, 0.8887, 0.8706, 0.5896, 0.8544, 0.6048, 0.8289, 0.5908, 0.8601, 0.5601, 0.8264, 0.8185, 0.8525, 0.8057, 0.8681, 0.8215, 0.8562, 0.8505, 0.8544, 0.6048, 0.8541, 0.6255, 0.8282, 0.6334, 0.8289, 0.5908, 0.8276, 0.776, 0.8532, 0.785, 0.8525, 0.8057, 0.8264, 0.8185, 0.8289, 0.5908, 0.8282, 0.6334, 0.791, 0.6454, 0.7985, 0.5695, 0.791, 0.7622, 0.8276, 0.776, 0.8264, 0.8185, 0.7951, 0.8384, 0.8282, 0.6334, 0.8552, 0.6685, 0.8424, 0.7025, 0.791, 0.6454, 0.8448, 0.7075, 0.8561, 0.742, 0.8276, 0.776, 0.791, 0.7622, 0.8541, 0.6255, 0.8675, 0.6423, 0.8552, 0.6685, 0.8282, 0.6334, 0.8561, 0.742, 0.8673, 0.7688, 0.8532, 0.785, 0.8276, 0.776, 0.8675, 0.6423, 0.8905, 0.6419, 0.9004, 0.667, 0.8552, 0.6685, 0.9012, 0.7456, 0.8902, 0.7702, 0.8673, 0.7688, 0.8561, 0.742, 0.8552, 0.6685, 0.9004, 0.667, 0.9189, 0.6997, 0.8424, 0.7025, 0.9212, 0.7137, 0.9012, 0.7456, 0.8561, 0.742, 0.8448, 0.7075, 0.9004, 0.667, 0.9319, 0.6368, 0.9684, 0.6453, 0.9189, 0.6997, 0.9682, 0.7702, 0.9314, 0.7771, 0.9012, 0.7456, 0.9212, 0.7137, 0.8905, 0.6419, 0.9059, 0.6279, 0.9319, 0.6368, 0.9004, 0.667, 0.9314, 0.7771, 0.905, 0.7849, 0.8902, 0.7702, 0.9012, 0.7456, 0.9059, 0.6279, 0.9062, 0.6057, 0.9337, 0.593, 0.9319, 0.6368, 0.9312, 0.8209, 0.9044, 0.807, 0.905, 0.7849, 0.9314, 0.7771, 0.9319, 0.6368, 0.9337, 0.593, 0.9684, 0.5738, 0.9684, 0.6453, 0.965, 0.8417, 0.9312, 0.8209, 0.9314, 0.7771, 0.9682, 0.7702, 0.9337, 0.593, 0.9046, 0.5594, 0.9202, 0.5245, 0.9684, 0.5738, 0.9147, 0.8887, 0.9006, 0.8532, 0.9312, 0.8209, 0.965, 0.8417, 0.9062, 0.6057, 0.891, 0.5901, 0.9046, 0.5594, 0.9337, 0.593, 0.9006, 0.8532, 0.8884, 0.822, 0.9044, 0.807, 0.9312, 0.8209, 0.891, 0.5901, 0.9062, 0.6057, 0.9024, 0.6079, 0.8896, 0.5933, 0.9006, 0.8047, 0.9044, 0.807, 0.8884, 0.822, 0.8872, 0.8187, 0.9062, 0.6057, 0.9059, 0.6279, 0.8998, 0.6263, 0.9024, 0.6079, 0.8988, 0.7862, 0.905, 0.7849, 0.9044, 0.807, 0.9006, 0.8047, 0.9059, 0.6279, 0.8905, 0.6419, 0.8878, 0.6365, 0.8998, 0.6263, 0.8874, 0.7754, 0.8902, 0.7702, 0.905, 0.7849, 0.8988, 0.7862, 0.8905, 0.6419, 0.8675, 0.6423, 0.8709, 0.6352, 0.8878, 0.6365, 0.8704, 0.776, 0.8673, 0.7688, 0.8902, 0.7702, 0.8874, 0.7754, 0.8675, 0.6423, 0.8541, 0.6255, 0.8599, 0.6239, 0.8709, 0.6352, 0.8589, 0.7868, 0.8532, 0.785, 0.8673, 0.7688, 0.8704, 0.776, 0.8541, 0.6255, 0.8544, 0.6048, 0.8597, 0.6082, 0.8599, 0.6239, 0.8579, 0.8025, 0.8525, 0.8057, 0.8532, 0.785, 0.8589, 0.7868, 0.8544, 0.6048, 0.8706, 0.5896, 0.8717, 0.594, 0.8597, 0.6082, 0.8693, 0.8172, 0.8681, 0.8215, 0.8525, 0.8057, 0.8579, 0.8025, 0.8706, 0.5896, 0.891, 0.5901, 0.8896, 0.5933, 0.8717, 0.594, 0.8872, 0.8187, 0.8884, 0.822, 0.8681, 0.8215, 0.8693, 0.8172, 0.8794, 0.6165, 0.8717, 0.594, 0.8896, 0.5933, 0.8872, 0.8187, 0.8693, 0.8172, 0.878, 0.7951, 0.8597, 0.6082, 0.8717, 0.594, 0.8794, 0.6165, 0.878, 0.7951, 0.8693, 0.8172, 0.8579, 0.8025, 0.8794, 0.6165, 0.8599, 0.6239, 0.8597, 0.6082, 0.8579, 0.8025, 0.8589, 0.7868, 0.878, 0.7951, 0.8794, 0.6165, 0.8709, 0.6352, 0.8599, 0.6239, 0.8589, 0.7868, 0.8704, 0.776, 0.878, 0.7951, 0.8794, 0.6165, 0.8878, 0.6365, 0.8709, 0.6352, 0.8704, 0.776, 0.8874, 0.7754, 0.878, 0.7951, 0.8794, 0.6165, 0.8998, 0.6263, 0.8878, 0.6365, 0.8874, 0.7754, 0.8988, 0.7862, 0.878, 0.7951, 0.8794, 0.6165, 0.9024, 0.6079, 0.8998, 0.6263, 0.8988, 0.7862, 0.9006, 0.8047, 0.878, 0.7951, 0.8794, 0.6165, 0.8896, 0.5933, 0.9024, 0.6079, 0.9006, 0.8047, 0.8872, 0.8187, 0.878, 0.7951, 0.5403, 0.05381, 0.5364, 0.06207, 0.5189, 0.05968, 0.5189, 0.05029, 0.5189, 0.05968, 0.5015, 0.06204, 0.4976, 0.05377, 0.5189, 0.05029, 0.5519, 0.05834, 0.5428, 0.06409, 0.5364, 0.06207, 0.5403, 0.05381, 0.5015, 0.06204, 0.4951, 0.06405, 0.486, 0.05827, 0.4976, 0.05377, 0.5551, 0.0619, 0.5463, 0.07267, 0.5428, 0.06409, 0.5519, 0.05834, 0.4951, 0.06405, 0.4916, 0.07262, 0.4828, 0.06183, 0.486, 0.05827, 0.5638, 0.07659, 0.5483, 0.08489, 0.5463, 0.07267, 0.5551, 0.0619, 0.4916, 0.07262, 0.4895, 0.08486, 0.474, 0.07651, 0.4828, 0.06183, 0.5831, 0.1085, 0.5556, 0.1217, 0.5483, 0.08489, 0.5638, 0.07659, 0.4895, 0.08486, 0.4822, 0.1218, 0.4545, 0.1085, 0.474, 0.07651, 0.6055, 0.1651, 0.6474, 0.2005, 0.6215, 0.2278, 0.5531, 0.2096, 0.4165, 0.2295, 0.3897, 0.2019, 0.432, 0.1656, 0.4853, 0.2101, 0.6474, 0.2005, 0.6764, 0.2332, 0.6648, 0.2532, 0.6215, 0.2278, 0.3727, 0.2564, 0.3603, 0.2359, 0.3897, 0.2019, 0.4165, 0.2295, 0.6764, 0.2332, 0.7153, 0.2654, 0.6839, 0.28, 0.6648, 0.2532, 0.3537, 0.2846, 0.3205, 0.2703, 0.3603, 0.2359, 0.3727, 0.2564, 0.7153, 0.2654, 0.7073, 0.3101, 0.6875, 0.3115, 0.6839, 0.28, 0.3512, 0.3174, 0.3307, 0.3169, 0.3205, 0.2703, 0.3537, 0.2846, 0.7073, 0.3101, 0.6974, 0.3327, 0.6768, 0.3239, 0.6875, 0.3115, 0.3627, 0.3297, 0.342, 0.3397, 0.3307, 0.3169, 0.3512, 0.3174, 0.6974, 0.3327, 0.6628, 0.3725, 0.6391, 0.3573, 0.6768, 0.3239, 0.4028, 0.3621, 0.3793, 0.3787, 0.342, 0.3397, 0.3627, 0.3297, 0.6628, 0.3725, 0.6268, 0.3958, 0.6183, 0.3752, 0.6391, 0.3573, 0.4246, 0.3793, 0.4169, 0.4006, 0.3793, 0.3787, 0.4028, 0.3621, 0.6268, 0.3958, 0.6048, 0.3978, 0.6008, 0.3779, 0.6183, 0.3752, 0.4424, 0.3812, 0.4393, 0.4015, 0.4169, 0.4006, 0.4246, 0.3793, 0.6048, 0.3978, 0.5531, 0.3905, 0.5597, 0.357, 0.6008, 0.3779, 0.4829, 0.3585, 0.4909, 0.3919, 0.4393, 0.4015, 0.4424, 0.3812, 0.5531, 0.3905, 0.5219, 0.386, 0.5211, 0.3439, 0.5597, 0.357, 0.5211, 0.3439, 0.5219, 0.386, 0.4909, 0.3919, 0.4829, 0.3585, 0.5773, 0.3402, 0.5998, 0.3448, 0.6008, 0.3779, 0.5597, 0.357, 0.4424, 0.3812, 0.442, 0.3478, 0.4646, 0.3422, 0.4829, 0.3585, 0.5998, 0.3448, 0.6155, 0.342, 0.6183, 0.3752, 0.6008, 0.3779, 0.4246, 0.3793, 0.426, 0.3456, 0.442, 0.3478, 0.4424, 0.3812, 0.6345, 0.3323, 0.6391, 0.3573, 0.6183, 0.3752, 0.6155, 0.342, 0.4246, 0.3793, 0.4028, 0.3621, 0.4064, 0.3365, 0.426, 0.3456, 0.6624, 0.3128, 0.6768, 0.3239, 0.6391, 0.3573, 0.6345, 0.3323, 0.4028, 0.3621, 0.3627, 0.3297, 0.3771, 0.3177, 0.4064, 0.3365, 0.6684, 0.298, 0.6875, 0.3115, 0.6768, 0.3239, 0.6624, 0.3128, 0.3627, 0.3297, 0.3512, 0.3174, 0.3703, 0.3026, 0.3771, 0.3177, 0.6641, 0.2779, 0.6839, 0.28, 0.6875, 0.3115, 0.6684, 0.298, 0.3512, 0.3174, 0.3537, 0.2846, 0.3741, 0.2818, 0.3703, 0.3026, 0.6392, 0.253, 0.6648, 0.2532, 0.6839, 0.28, 0.6641, 0.2779, 0.3537, 0.2846, 0.3727, 0.2564, 0.3989, 0.2556, 0.3741, 0.2818, 0.614, 0.2427, 0.6215, 0.2278, 0.6648, 0.2532, 0.6392, 0.253, 0.3727, 0.2564, 0.4165, 0.2295, 0.4245, 0.2445, 0.3989, 0.2556, 0.5729, 0.2586, 0.5531, 0.2096, 0.6215, 0.2278, 0.614, 0.2427, 0.4165, 0.2295, 0.4853, 0.2101, 0.4664, 0.2597, 0.4245, 0.2445, 0.5729, 0.2586, 0.5639, 0.272, 0.5198, 0.2489, 0.5531, 0.2096, 0.5198, 0.2489, 0.4759, 0.2731, 0.4664, 0.2597, 0.4853, 0.2101, 0.5773, 0.3402, 0.5597, 0.357, 0.5211, 0.3439, 0.5585, 0.3166, 0.5211, 0.3439, 0.4829, 0.3585, 0.4646, 0.3422, 0.4826, 0.3178, 0.5585, 0.3166, 0.5211, 0.3439, 0.5203, 0.2948, 0.5569, 0.2912, 0.5203, 0.2948, 0.5211, 0.3439, 0.4826, 0.3178, 0.4834, 0.2922, 0.5198, 0.2489, 0.5639, 0.272, 0.5569, 0.2912, 0.5203, 0.2948, 0.4834, 0.2922, 0.4759, 0.2731, 0.5198, 0.2489, 0.5203, 0.2948, 0.5255, 0.06897, 0.5189, 0.0679, 0.5189, 0.05968, 0.5364, 0.06207, 0.5189, 0.05968, 0.5189, 0.0679, 0.5124, 0.06896, 0.5015, 0.06204, 0.5312, 0.07383, 0.5255, 0.06897, 0.5364, 0.06207, 0.5428, 0.06409, 0.5015, 0.06204, 0.5124, 0.06896, 0.5066, 0.07381, 0.4951, 0.06405, 0.531, 0.08743, 0.5312, 0.07383, 0.5428, 0.06409, 0.5463, 0.07267, 0.4951, 0.06405, 0.5066, 0.07381, 0.5068, 0.08742, 0.4916, 0.07262, 0.5556, 0.1217, 0.532, 0.1277, 0.5327, 0.09092, 0.5483, 0.08489, 0.5052, 0.09091, 0.5058, 0.1277, 0.4822, 0.1218, 0.4895, 0.08486, 0.531, 0.08743, 0.5463, 0.07267, 0.5483, 0.08489, 0.5327, 0.09092, 0.4895, 0.08486, 0.4916, 0.07262, 0.5068, 0.08742, 0.5052, 0.09091, 0.5381, 0.1584, 0.519, 0.1517, 0.5189, 0.1284, 0.532, 0.1277, 0.5189, 0.1284, 0.519, 0.1517, 0.4999, 0.1584, 0.5058, 0.1277, 0.5327, 0.09092, 0.532, 0.1277, 0.5189, 0.1284, 0.5189, 0.09395, 0.5189, 0.1284, 0.5058, 0.1277, 0.5052, 0.09091, 0.5189, 0.09395, 0.5189, 0.08518, 0.531, 0.08743, 0.5327, 0.09092, 0.5189, 0.09395, 0.5052, 0.09091, 0.5068, 0.08742, 0.5189, 0.08518, 0.5189, 0.09395, 0.5484, 0.1736, 0.538, 0.176, 0.5352, 0.1668, 0.5381, 0.1584, 0.5028, 0.1669, 0.5001, 0.176, 0.4897, 0.1737, 0.4999, 0.1584, 0.5443, 0.1934, 0.5372, 0.1876, 0.538, 0.176, 0.5484, 0.1736, 0.5001, 0.176, 0.5009, 0.1876, 0.494, 0.1934, 0.4897, 0.1737, 0.5198, 0.2008, 0.5288, 0.1918, 0.5372, 0.1876, 0.5443, 0.1934, 0.5009, 0.1876, 0.5092, 0.1916, 0.5198, 0.2008, 0.494, 0.1934, 0.5176, 0.1906, 0.5191, 0.1854, 0.5288, 0.1918, 0.5198, 0.2008, 0.5092, 0.1916, 0.5191, 0.1854, 0.5176, 0.1906, 0.5198, 0.2008, 0.519, 0.1517, 0.5381, 0.1584, 0.5352, 0.1668, 0.519, 0.159, 0.5028, 0.1669, 0.4999, 0.1584, 0.519, 0.1517, 0.519, 0.159, 0.519, 0.159, 0.5352, 0.1668, 0.5311, 0.1716, 0.519, 0.1656, 0.5069, 0.1717, 0.5028, 0.1669, 0.519, 0.159, 0.519, 0.1656, 0.5191, 0.1854, 0.5191, 0.1795, 0.5282, 0.1863, 0.5288, 0.1918, 0.5098, 0.1863, 0.5191, 0.1795, 0.5191, 0.1854, 0.5092, 0.1916, 0.5288, 0.1918, 0.5282, 0.1863, 0.5335, 0.1842, 0.5372, 0.1876, 0.5045, 0.1842, 0.5098, 0.1863, 0.5092, 0.1916, 0.5009, 0.1876, 0.5372, 0.1876, 0.5335, 0.1842, 0.5334, 0.1767, 0.538, 0.176, 0.5046, 0.1768, 0.5045, 0.1842, 0.5009, 0.1876, 0.5001, 0.176, 0.538, 0.176, 0.5334, 0.1767, 0.5311, 0.1716, 0.5352, 0.1668, 0.5069, 0.1717, 0.5046, 0.1768, 0.5001, 0.176, 0.5028, 0.1669, 0.5191, 0.1795, 0.5334, 0.1767, 0.5335, 0.1842, 0.5282, 0.1863, 0.5045, 0.1842, 0.5046, 0.1768, 0.5191, 0.1795, 0.5098, 0.1863, 0.5191, 0.1795, 0.519, 0.1656, 0.5311, 0.1716, 0.5334, 0.1767, 0.5069, 0.1717, 0.519, 0.1656, 0.5191, 0.1795, 0.5046, 0.1768, 0.5198, 0.2008, 0.5443, 0.1934, 0.5531, 0.2096, 0.5198, 0.2489, 0.4853, 0.2101, 0.494, 0.1934, 0.5198, 0.2008, 0.5198, 0.2489, 0.5443, 0.1934, 0.5484, 0.1736, 0.5616, 0.1678, 0.5531, 0.2096, 0.4764, 0.168, 0.4897, 0.1737, 0.494, 0.1934, 0.4853, 0.2101, 0.5484, 0.1736, 0.5381, 0.1584, 0.5595, 0.1493, 0.5616, 0.1678, 0.4784, 0.1494, 0.4999, 0.1584, 0.4897, 0.1737, 0.4764, 0.168, 0.5381, 0.1584, 0.532, 0.1277, 0.5556, 0.1217, 0.5595, 0.1493, 0.4822, 0.1218, 0.5058, 0.1277, 0.4999, 0.1584, 0.4784, 0.1494, 0.5831, 0.1085, 0.5961, 0.1334, 0.5595, 0.1493, 0.5556, 0.1217, 0.4784, 0.1494, 0.4414, 0.1336, 0.4545, 0.1085, 0.4822, 0.1218, 0.5961, 0.1334, 0.6012, 0.1479, 0.5616, 0.1678, 0.5595, 0.1493, 0.4764, 0.168, 0.4363, 0.1482, 0.4414, 0.1336, 0.4784, 0.1494, 0.6055, 0.1651, 0.5531, 0.2096, 0.5616, 0.1678, 0.6012, 0.1479, 0.4764, 0.168, 0.4853, 0.2101, 0.432, 0.1656, 0.4363, 0.1482, 0.531, 0.08743, 0.5189, 0.08518, 0.5189, 0.08387, 0.5289, 0.08496, 0.5189, 0.08387, 0.5189, 0.08518, 0.5068, 0.08742, 0.5089, 0.08495, 0.5312, 0.07383, 0.531, 0.08743, 0.5289, 0.08496, 0.529, 0.07543, 0.5089, 0.08495, 0.5068, 0.08742, 0.5066, 0.07381, 0.5088, 0.07542, 0.5255, 0.06897, 0.5312, 0.07383, 0.529, 0.07543, 0.5238, 0.07051, 0.5088, 0.07542, 0.5066, 0.07381, 0.5124, 0.06896, 0.5141, 0.0705, 0.5189, 0.0679, 0.5255, 0.06897, 0.5238, 0.07051, 0.5189, 0.06947, 0.5141, 0.0705, 0.5124, 0.06896, 0.5189, 0.0679, 0.5189, 0.06947, 0.5189, 0.06947, 0.5238, 0.07051, 0.5216, 0.07497, 0.5189, 0.07426, 0.5163, 0.07497, 0.5141, 0.0705, 0.5189, 0.06947, 0.5189, 0.07426, 0.5238, 0.07051, 0.529, 0.07543, 0.5242, 0.07669, 0.5216, 0.07497, 0.5136, 0.07668, 0.5088, 0.07542, 0.5141, 0.0705, 0.5163, 0.07497, 0.529, 0.07543, 0.5289, 0.08496, 0.5246, 0.07989, 0.5242, 0.07669, 0.5133, 0.07988, 0.5089, 0.08495, 0.5088, 0.07542, 0.5136, 0.07668, 0.5289, 0.08496, 0.5189, 0.08387, 0.5189, 0.07933, 0.5246, 0.07989, 0.5189, 0.07933, 0.5189, 0.08387, 0.5089, 0.08495, 0.5133, 0.07988, 0.5189, 0.07933, 0.5189, 0.07426, 0.5216, 0.07497, 0.5246, 0.07989, 0.5163, 0.07497, 0.5189, 0.07426, 0.5189, 0.07933, 0.5133, 0.07988, 0.5246, 0.07989, 0.5216, 0.07497, 0.5242, 0.07669, 0.5136, 0.07668, 0.5163, 0.07497, 0.5133, 0.07988, 0.5569, 0.2912, 0.5639, 0.272, 0.5718, 0.2773, 0.5684, 0.2929, 0.4681, 0.2786, 0.4759, 0.2731, 0.4834, 0.2922, 0.472, 0.2943, 0.5585, 0.3166, 0.5569, 0.2912, 0.5684, 0.2929, 0.5731, 0.3114, 0.472, 0.2943, 0.4834, 0.2922, 0.4826, 0.3178, 0.4678, 0.3131, 0.5773, 0.3402, 0.5585, 0.3166, 0.5731, 0.3114, 0.5849, 0.3277, 0.4678, 0.3131, 0.4826, 0.3178, 0.4646, 0.3422, 0.4565, 0.33, 0.5639, 0.272, 0.5729, 0.2586, 0.5807, 0.2666, 0.5718, 0.2773, 0.4587, 0.268, 0.4664, 0.2597, 0.4759, 0.2731, 0.4681, 0.2786, 0.5729, 0.2586, 0.614, 0.2427, 0.6117, 0.2557, 0.5807, 0.2666, 0.4271, 0.2577, 0.4245, 0.2445, 0.4664, 0.2597, 0.4587, 0.268, 0.614, 0.2427, 0.6392, 0.253, 0.6325, 0.2629, 0.6117, 0.2557, 0.4061, 0.2655, 0.3989, 0.2556, 0.4245, 0.2445, 0.4271, 0.2577, 0.6392, 0.253, 0.6641, 0.2779, 0.6537, 0.28, 0.6325, 0.2629, 0.3849, 0.2836, 0.3741, 0.2818, 0.3989, 0.2556, 0.4061, 0.2655, 0.6641, 0.2779, 0.6684, 0.298, 0.6561, 0.2976, 0.6537, 0.28, 0.383, 0.3019, 0.3703, 0.3026, 0.3741, 0.2818, 0.3849, 0.2836, 0.6684, 0.298, 0.6624, 0.3128, 0.6528, 0.3102, 0.6561, 0.2976, 0.3869, 0.3146, 0.3771, 0.3177, 0.3703, 0.3026, 0.383, 0.3019, 0.6624, 0.3128, 0.6345, 0.3323, 0.629, 0.3239, 0.6528, 0.3102, 0.4116, 0.3277, 0.4064, 0.3365, 0.3771, 0.3177, 0.3869, 0.3146, 0.6345, 0.3323, 0.6155, 0.342, 0.6144, 0.332, 0.629, 0.3239, 0.4267, 0.3354, 0.426, 0.3456, 0.4064, 0.3365, 0.4116, 0.3277, 0.6155, 0.342, 0.5998, 0.3448, 0.601, 0.3336, 0.6144, 0.332, 0.4403, 0.3365, 0.442, 0.3478, 0.426, 0.3456, 0.4267, 0.3354, 0.5998, 0.3448, 0.5773, 0.3402, 0.5849, 0.3277, 0.601, 0.3336, 0.4565, 0.33, 0.4646, 0.3422, 0.442, 0.3478, 0.4403, 0.3365, 0.601, 0.3336, 0.5849, 0.3277, 0.5906, 0.3215, 0.6018, 0.3285, 0.4504, 0.3239, 0.4565, 0.33, 0.4403, 0.3365, 0.4394, 0.3313, 0.6144, 0.332, 0.601, 0.3336, 0.6018, 0.3285, 0.6133, 0.3271, 0.4394, 0.3313, 0.4403, 0.3365, 0.4267, 0.3354, 0.4276, 0.3304, 0.629, 0.3239, 0.6144, 0.332, 0.6133, 0.3271, 0.6269, 0.3205, 0.4276, 0.3304, 0.4267, 0.3354, 0.4116, 0.3277, 0.4136, 0.3242, 0.6528, 0.3102, 0.629, 0.3239, 0.6269, 0.3205, 0.6462, 0.3064, 0.4136, 0.3242, 0.4116, 0.3277, 0.3869, 0.3146, 0.3934, 0.3105, 0.6561, 0.2976, 0.6528, 0.3102, 0.6462, 0.3064, 0.6495, 0.2962, 0.3934, 0.3105, 0.3869, 0.3146, 0.383, 0.3019, 0.3897, 0.3002, 0.6537, 0.28, 0.6561, 0.2976, 0.6495, 0.2962, 0.6478, 0.2835, 0.3897, 0.3002, 0.383, 0.3019, 0.3849, 0.2836, 0.391, 0.2871, 0.6325, 0.2629, 0.6537, 0.28, 0.6478, 0.2835, 0.6298, 0.2673, 0.391, 0.2871, 0.3849, 0.2836, 0.4061, 0.2655, 0.4089, 0.27, 0.6117, 0.2557, 0.6325, 0.2629, 0.6298, 0.2673, 0.6126, 0.2616, 0.4089, 0.27, 0.4061, 0.2655, 0.4271, 0.2577, 0.4263, 0.2637, 0.5807, 0.2666, 0.6117, 0.2557, 0.6126, 0.2616, 0.5852, 0.271, 0.4263, 0.2637, 0.4271, 0.2577, 0.4587, 0.268, 0.4544, 0.2726, 0.5718, 0.2773, 0.5807, 0.2666, 0.5852, 0.271, 0.5781, 0.2819, 0.4544, 0.2726, 0.4587, 0.268, 0.4681, 0.2786, 0.4618, 0.2834, 0.5849, 0.3277, 0.5731, 0.3114, 0.5795, 0.3093, 0.5906, 0.3215, 0.4612, 0.3112, 0.4678, 0.3131, 0.4565, 0.33, 0.4504, 0.3239, 0.5731, 0.3114, 0.5684, 0.2929, 0.5775, 0.2938, 0.5795, 0.3093, 0.4628, 0.2954, 0.472, 0.2943, 0.4678, 0.3131, 0.4612, 0.3112, 0.5684, 0.2929, 0.5718, 0.2773, 0.5781, 0.2819, 0.5775, 0.2938, 0.4618, 0.2834, 0.4681, 0.2786, 0.472, 0.2943, 0.4628, 0.2954, 0.5219, 0.386, 0.5531, 0.3905, 0.5532, 0.4331, 0.523, 0.4336, 0.4928, 0.4345, 0.4909, 0.3919, 0.5219, 0.386, 0.523, 0.4336, 0.5531, 0.3905, 0.6048, 0.3978, 0.6098, 0.4315, 0.5532, 0.4331, 0.4359, 0.4357, 0.4393, 0.4015, 0.4909, 0.3919, 0.4928, 0.4345, 0.6048, 0.3978, 0.6268, 0.3958, 0.6482, 0.4193, 0.6098, 0.4315, 0.3965, 0.4254, 0.4169, 0.4006, 0.4393, 0.4015, 0.4359, 0.4357, 0.6268, 0.3958, 0.6628, 0.3725, 0.6921, 0.3883, 0.6482, 0.4193, 0.3503, 0.3962, 0.3793, 0.3787, 0.4169, 0.4006, 0.3965, 0.4254, 0.6628, 0.3725, 0.6974, 0.3327, 0.7263, 0.3418, 0.6921, 0.3883, 0.3128, 0.3506, 0.342, 0.3397, 0.3793, 0.3787, 0.3503, 0.3962, 0.6974, 0.3327, 0.7073, 0.3101, 0.7359, 0.3121, 0.7263, 0.3418, 0.3011, 0.3206, 0.3307, 0.3169, 0.342, 0.3397, 0.3128, 0.3506, 0.7073, 0.3101, 0.7153, 0.2654, 0.7299, 0.2564, 0.7359, 0.3121, 0.3049, 0.2611, 0.3205, 0.2703, 0.3307, 0.3169, 0.3011, 0.3206, 0.7153, 0.2654, 0.6764, 0.2332, 0.6982, 0.2169, 0.7299, 0.2564, 0.3374, 0.2192, 0.3603, 0.2359, 0.3205, 0.2703, 0.3049, 0.2611, 0.6764, 0.2332, 0.6474, 0.2005, 0.6631, 0.1907, 0.6982, 0.2169, 0.3735, 0.1919, 0.3897, 0.2019, 0.3603, 0.2359, 0.3374, 0.2192, 0.6269, 0.01561, 0.6494, 0.02238, 0.6605, 0.07608, 0.6214, 0.04809, 0.3768, 0.0753, 0.3888, 0.02159, 0.4113, 0.01513, 0.4164, 0.04763, 0.5675, 0.000144, 0.6269, 0.01561, 0.6214, 0.04809, 0.5772, 0.0328, 0.4164, 0.04763, 0.4113, 0.01513, 0.4706, 0.000144, 0.4608, 0.03266, 0.5189, 0.02489, 0.5675, 0.000144, 0.5772, 0.0328, 0.5474, 0.04172, 0.4608, 0.03266, 0.4706, 0.000144, 0.5189, 0.02489, 0.4905, 0.04167, 0.5403, 0.05381, 0.5189, 0.05029, 0.5189, 0.02489, 0.5474, 0.04172, 0.5189, 0.02489, 0.5189, 0.05029, 0.4976, 0.05377, 0.4905, 0.04167, 0.5519, 0.05834, 0.5403, 0.05381, 0.5474, 0.04172, 0.5581, 0.05387, 0.4905, 0.04167, 0.4976, 0.05377, 0.486, 0.05827, 0.4798, 0.05378, 0.5551, 0.0619, 0.5519, 0.05834, 0.5581, 0.05387, 0.577, 0.058, 0.4798, 0.05378, 0.486, 0.05827, 0.4828, 0.06183, 0.4609, 0.05785, 0.5638, 0.07659, 0.5551, 0.0619, 0.577, 0.058, 0.6117, 0.07827, 0.4609, 0.05785, 0.4828, 0.06183, 0.474, 0.07651, 0.4259, 0.07799, 0.577, 0.058, 0.5772, 0.0328, 0.6214, 0.04809, 0.6117, 0.07827, 0.4164, 0.04763, 0.4608, 0.03266, 0.4609, 0.05785, 0.4259, 0.07799, 0.577, 0.058, 0.5581, 0.05387, 0.5474, 0.04172, 0.5772, 0.0328, 0.4905, 0.04167, 0.4798, 0.05378, 0.4609, 0.05785, 0.4608, 0.03266, 0.6267, 0.1114, 0.6117, 0.07827, 0.6214, 0.04809, 0.6605, 0.07608, 0.4164, 0.04763, 0.4259, 0.07799, 0.4106, 0.1112, 0.3768, 0.0753, 0.5831, 0.1085, 0.5638, 0.07659, 0.6117, 0.07827, 0.6267, 0.1114, 0.4259, 0.07799, 0.474, 0.07651, 0.4545, 0.1085, 0.4106, 0.1112, 0.5961, 0.1334, 0.6295, 0.1305, 0.6235, 0.1468, 0.6012, 0.1479, 0.4137, 0.1472, 0.4076, 0.1306, 0.4414, 0.1336, 0.4363, 0.1482, 0.5831, 0.1085, 0.6267, 0.1114, 0.6295, 0.1305, 0.5961, 0.1334, 0.4076, 0.1306, 0.4106, 0.1112, 0.4545, 0.1085, 0.4414, 0.1336, 0.6055, 0.1651, 0.6012, 0.1479, 0.6235, 0.1468, 0.6193, 0.1598, 0.4137, 0.1472, 0.4363, 0.1482, 0.432, 0.1656, 0.418, 0.1604, 0.6055, 0.1651, 0.6193, 0.1598, 0.6631, 0.1907, 0.6474, 0.2005, 0.3735, 0.1919, 0.418, 0.1604, 0.432, 0.1656, 0.3897, 0.2019, 0.9459, 0.07957, 0.8862, 0.1218, 0.8491, 0.09973, 0.8918, 0.03692, 0.1831, 0.09213, 0.1413, 0.1125, 0.07896, 0.06072, 0.1423, 0.02147, 0.8918, 0.03692, 0.8491, 0.09973, 0.7885, 0.08083, 0.8056, 0.01079, 0.2464, 0.07651, 0.1831, 0.09213, 0.1423, 0.02147, 0.2326, 0.003484, 0.8056, 0.01079, 0.7885, 0.08083, 0.687, 0.0772, 0.6724, 0.0222, 0.3499, 0.07596, 0.2464, 0.07651, 0.2326, 0.003484, 0.366, 0.02099, 0.6724, 0.0222, 0.687, 0.0772, 0.6605, 0.07608, 0.6494, 0.02238, 0.3768, 0.0753, 0.3499, 0.07596, 0.366, 0.02099, 0.3888, 0.02159, 0.6267, 0.1114, 0.6605, 0.07608, 0.687, 0.0772, 0.6295, 0.1305, 0.3499, 0.07596, 0.3768, 0.0753, 0.4106, 0.1112, 0.4076, 0.1306, 0.7299, 0.2564, 0.6982, 0.2169, 0.7602, 0.1932, 0.789, 0.2333, 0.2716, 0.1939, 0.3374, 0.2192, 0.3049, 0.2611, 0.2413, 0.237, 0.9945, 0.1677, 0.9091, 0.1833, 0.8862, 0.1218, 0.9459, 0.07957, 0.1413, 0.1125, 0.1079, 0.1791, 0.01183, 0.1554, 0.07896, 0.06072, 0.9117, 0.4024, 0.8629, 0.3386, 0.8941, 0.3019, 0.9629, 0.3448, 0.1238, 0.3155, 0.1606, 0.3568, 0.1064, 0.4327, 0.04397, 0.367, 0.9629, 0.3448, 0.8941, 0.3019, 0.9154, 0.2598, 0.9999, 0.2546, 0.09896, 0.267, 0.1238, 0.3155, 0.04397, 0.367, 0.000144, 0.2591, 0.9999, 0.2546, 0.9154, 0.2598, 0.9091, 0.1833, 0.9945, 0.1677, 0.1079, 0.1791, 0.09896, 0.267, 0.000144, 0.2591, 0.01183, 0.1554, 0.7495, 0.3347, 0.7359, 0.3121, 0.7663, 0.3008, 0.7892, 0.3137, 0.2674, 0.3101, 0.3011, 0.3206, 0.2882, 0.3465, 0.243, 0.3256, 0.7892, 0.3137, 0.7663, 0.3008, 0.8153, 0.2764, 0.8462, 0.2934, 0.2131, 0.2852, 0.2674, 0.3101, 0.243, 0.3256, 0.1785, 0.305, 0.8462, 0.2934, 0.8153, 0.2764, 0.845, 0.2564, 0.8735, 0.2659, 0.1797, 0.2633, 0.2131, 0.2852, 0.1785, 0.305, 0.1471, 0.2743, 0.8735, 0.2659, 0.845, 0.2564, 0.8591, 0.2282, 0.887, 0.2338, 0.1628, 0.2317, 0.1797, 0.2633, 0.1471, 0.2743, 0.1315, 0.2376, 0.8424, 0.1952, 0.875, 0.1847, 0.887, 0.2338, 0.8591, 0.2282, 0.1315, 0.2376, 0.1452, 0.1827, 0.1768, 0.1962, 0.1628, 0.2317, 0.9091, 0.1833, 0.9154, 0.2598, 0.887, 0.2338, 0.875, 0.1847, 0.1315, 0.2376, 0.09896, 0.267, 0.1079, 0.1791, 0.1452, 0.1827, 0.9154, 0.2598, 0.8941, 0.3019, 0.8735, 0.2659, 0.887, 0.2338, 0.1471, 0.2743, 0.1238, 0.3155, 0.09896, 0.267, 0.1315, 0.2376, 0.8941, 0.3019, 0.8629, 0.3386, 0.8462, 0.2934, 0.8735, 0.2659, 0.1785, 0.305, 0.1606, 0.3568, 0.1238, 0.3155, 0.1471, 0.2743, 0.8629, 0.3386, 0.7943, 0.3641, 0.7892, 0.3137, 0.8462, 0.2934, 0.243, 0.3256, 0.2398, 0.3826, 0.1606, 0.3568, 0.1785, 0.305, 0.7702, 0.3795, 0.7495, 0.3347, 0.7892, 0.3137, 0.7943, 0.3641, 0.243, 0.3256, 0.2882, 0.3465, 0.2681, 0.3987, 0.2398, 0.3826, 0.8455, 0.45, 0.7943, 0.3641, 0.8629, 0.3386, 0.9117, 0.4024, 0.1606, 0.3568, 0.2398, 0.3826, 0.1853, 0.4841, 0.1064, 0.4327, 0.8159, 0.4454, 0.7706, 0.4443, 0.7557, 0.4186, 0.7702, 0.3795, 0.287, 0.4429, 0.2714, 0.4733, 0.2193, 0.4772, 0.2681, 0.3987, 0.8159, 0.4454, 0.7702, 0.3795, 0.7943, 0.3641, 0.8455, 0.45, 0.2398, 0.3826, 0.2681, 0.3987, 0.2193, 0.4772, 0.1853, 0.4841, 0.8198, 0.4681, 0.8159, 0.4454, 0.8455, 0.45, 0.1853, 0.4841, 0.2193, 0.4772, 0.2159, 0.5036, 0.7359, 0.3121, 0.7299, 0.2564, 0.789, 0.2333, 0.7663, 0.3008, 0.2413, 0.237, 0.3049, 0.2611, 0.3011, 0.3206, 0.2674, 0.3101, 0.789, 0.2333, 0.8096, 0.2339, 0.8153, 0.2764, 0.7663, 0.3008, 0.2131, 0.2852, 0.2192, 0.2374, 0.2413, 0.237, 0.2674, 0.3101, 0.8096, 0.2339, 0.8293, 0.2196, 0.845, 0.2564, 0.8153, 0.2764, 0.1797, 0.2633, 0.1991, 0.2225, 0.2192, 0.2374, 0.2131, 0.2852, 0.8424, 0.1952, 0.8591, 0.2282, 0.845, 0.2564, 0.8293, 0.2196, 0.1797, 0.2633, 0.1628, 0.2317, 0.1768, 0.1962, 0.1991, 0.2225, 0.687, 0.0772, 0.7885, 0.08083, 0.7865, 0.1176, 0.7155, 0.1397, 0.2467, 0.1148, 0.2464, 0.07651, 0.3499, 0.07596, 0.3195, 0.1394, 0.7602, 0.1932, 0.7155, 0.1397, 0.7865, 0.1176, 0.7855, 0.1523, 0.2467, 0.1148, 0.3195, 0.1394, 0.2716, 0.1939, 0.246, 0.151, 0.6982, 0.2169, 0.6631, 0.1907, 0.7155, 0.1397, 0.7602, 0.1932, 0.3195, 0.1394, 0.3735, 0.1919, 0.3374, 0.2192, 0.2716, 0.1939, 0.6631, 0.1907, 0.6235, 0.1468, 0.6295, 0.1305, 0.7155, 0.1397, 0.4076, 0.1306, 0.4137, 0.1472, 0.3735, 0.1919, 0.3195, 0.1394, 0.6295, 0.1305, 0.687, 0.0772, 0.7155, 0.1397, 0.3195, 0.1394, 0.3499, 0.07596, 0.4076, 0.1306, 0.6631, 0.1907, 0.6193, 0.1598, 0.6235, 0.1468, 0.4137, 0.1472, 0.418, 0.1604, 0.3735, 0.1919, 0.8424, 0.1952, 0.8374, 0.1564, 0.8582, 0.1378, 0.875, 0.1847, 0.1717, 0.1323, 0.1966, 0.1552, 0.1768, 0.1962, 0.1452, 0.1827, 0.9091, 0.1833, 0.875, 0.1847, 0.8582, 0.1378, 0.8862, 0.1218, 0.1717, 0.1323, 0.1452, 0.1827, 0.1079, 0.1791, 0.1413, 0.1125, 0.7855, 0.1523, 0.7865, 0.1176, 0.8582, 0.1378, 0.8374, 0.1564, 0.1717, 0.1323, 0.2467, 0.1148, 0.246, 0.151, 0.1966, 0.1552, 0.7885, 0.08083, 0.8491, 0.09973, 0.8582, 0.1378, 0.7865, 0.1176, 0.1717, 0.1323, 0.1831, 0.09213, 0.2464, 0.07651, 0.2467, 0.1148, 0.8862, 0.1218, 0.8582, 0.1378, 0.8491, 0.09973, 0.1831, 0.09213, 0.1717, 0.1323, 0.1413, 0.1125, 0.5062, 0.9049, 0.4324, 0.8949, 0.4388, 0.8702, 0.4911, 0.8817, 0.3159, 0.8682, 0.3216, 0.8932, 0.2472, 0.9012, 0.263, 0.8783, 0.5062, 0.9049, 0.4911, 0.8817, 0.5728, 0.8605, 0.6048, 0.8799, 0.1815, 0.8547, 0.263, 0.8783, 0.2472, 0.9012, 0.1487, 0.8733, 0.6048, 0.8799, 0.5728, 0.8605, 0.5864, 0.794, 0.62, 0.7916, 0.1697, 0.7875, 0.1815, 0.8547, 0.1487, 0.8733, 0.1361, 0.7841, 0.62, 0.7916, 0.5864, 0.794, 0.549, 0.7464, 0.5638, 0.7392, 0.2087, 0.7409, 0.1697, 0.7875, 0.1361, 0.7841, 0.1941, 0.7332, 0.5638, 0.7392, 0.549, 0.7464, 0.5003, 0.7117, 0.5083, 0.6977, 0.2584, 0.7075, 0.2087, 0.7409, 0.1941, 0.7332, 0.2508, 0.6932, 0.5083, 0.6977, 0.5003, 0.7117, 0.4386, 0.6807, 0.4348, 0.6589, 0.321, 0.678, 0.2584, 0.7075, 0.2508, 0.6932, 0.3253, 0.6562, 0.5003, 0.7117, 0.5057, 0.7309, 0.453, 0.7, 0.4386, 0.6807, 0.3061, 0.697, 0.2525, 0.7266, 0.2584, 0.7075, 0.321, 0.678, 0.549, 0.7464, 0.5429, 0.7558, 0.5057, 0.7309, 0.5003, 0.7117, 0.2525, 0.7266, 0.2146, 0.7504, 0.2087, 0.7409, 0.2584, 0.7075, 0.5864, 0.794, 0.5681, 0.7874, 0.5429, 0.7558, 0.549, 0.7464, 0.2146, 0.7504, 0.1883, 0.7814, 0.1697, 0.7875, 0.2087, 0.7409, 0.5728, 0.8605, 0.5555, 0.8264, 0.5681, 0.7874, 0.5864, 0.794, 0.1883, 0.7814, 0.1998, 0.8209, 0.1815, 0.8547, 0.1697, 0.7875, 0.4911, 0.8817, 0.5012, 0.8444, 0.5555, 0.8264, 0.5728, 0.8605, 0.1998, 0.8209, 0.2538, 0.8405, 0.263, 0.8783, 0.1815, 0.8547, 0.4911, 0.8817, 0.4388, 0.8702, 0.4578, 0.84, 0.5012, 0.8444, 0.2976, 0.8374, 0.3159, 0.8682, 0.263, 0.8783, 0.2538, 0.8405, 0.7602, 0.1932, 0.7855, 0.1523, 0.796, 0.177, 0.7832, 0.1874, 0.2336, 0.1756, 0.246, 0.151, 0.2716, 0.1939, 0.247, 0.1871, 0.391, 0.6119, 0.4348, 0.6589, 0.4386, 0.6807, 0.3948, 0.6861, 0.321, 0.678, 0.3253, 0.6562, 0.3699, 0.6102, 0.3648, 0.6844, 0.789, 0.2333, 0.7602, 0.1932, 0.7832, 0.1874, 0.8096, 0.2339, 0.247, 0.1871, 0.2716, 0.1939, 0.2413, 0.237, 0.2192, 0.2374, 0.3917, 0.8621, 0.4016, 0.8415, 0.4388, 0.8702, 0.4324, 0.8949, 0.3159, 0.8682, 0.354, 0.8403, 0.3634, 0.8613, 0.3216, 0.8932, 0.4386, 0.6807, 0.453, 0.7, 0.435, 0.7183, 0.3948, 0.6861, 0.3237, 0.7157, 0.3061, 0.697, 0.321, 0.678, 0.3648, 0.6844, 0.4337, 0.7297, 0.3847, 0.7103, 0.3948, 0.6861, 0.435, 0.7183, 0.3648, 0.6844, 0.3744, 0.709, 0.3247, 0.7272, 0.3237, 0.7157, 0.411, 0.7477, 0.3847, 0.7103, 0.4337, 0.7297, 0.4278, 0.7428, 0.3247, 0.7272, 0.3744, 0.709, 0.347, 0.7458, 0.3303, 0.7405, 0.4181, 0.7849, 0.3847, 0.7954, 0.3847, 0.7103, 0.411, 0.7477, 0.3744, 0.709, 0.3723, 0.7945, 0.339, 0.7831, 0.347, 0.7458, 0.4016, 0.8415, 0.3847, 0.7954, 0.4181, 0.7849, 0.4313, 0.8175, 0.339, 0.7831, 0.3723, 0.7945, 0.354, 0.8403, 0.3248, 0.8155, 0.4388, 0.8702, 0.4016, 0.8415, 0.4313, 0.8175, 0.4578, 0.84, 0.3248, 0.8155, 0.354, 0.8403, 0.3159, 0.8682, 0.2976, 0.8374, 0.8096, 0.2339, 0.8163, 0.2031, 0.8251, 0.2098, 0.8293, 0.2196, 0.1998, 0.2148, 0.2098, 0.2062, 0.2192, 0.2374, 0.1991, 0.2225, 0.8096, 0.2339, 0.7832, 0.1874, 0.8022, 0.1846, 0.8163, 0.2031, 0.2265, 0.1831, 0.247, 0.1871, 0.2192, 0.2374, 0.2098, 0.2062, 0.7832, 0.1874, 0.796, 0.177, 0.8022, 0.1846, 0.2265, 0.1831, 0.2336, 0.1756, 0.247, 0.1871, 0.4578, 0.84, 0.4313, 0.8175, 0.4485, 0.8046, 0.4734, 0.8247, 0.3079, 0.802, 0.3248, 0.8155, 0.2976, 0.8374, 0.2824, 0.8215, 0.4313, 0.8175, 0.4181, 0.7849, 0.4359, 0.7796, 0.4485, 0.8046, 0.3212, 0.7772, 0.339, 0.7831, 0.3248, 0.8155, 0.3079, 0.802, 0.4181, 0.7849, 0.411, 0.7477, 0.4237, 0.7542, 0.4359, 0.7796, 0.3341, 0.752, 0.347, 0.7458, 0.339, 0.7831, 0.3212, 0.7772, 0.411, 0.7477, 0.4278, 0.7428, 0.4379, 0.7498, 0.4237, 0.7542, 0.3199, 0.7473, 0.3303, 0.7405, 0.347, 0.7458, 0.3341, 0.752, 0.4278, 0.7428, 0.4337, 0.7297, 0.4454, 0.732, 0.4379, 0.7498, 0.3129, 0.7292, 0.3247, 0.7272, 0.3303, 0.7405, 0.3199, 0.7473, 0.4337, 0.7297, 0.435, 0.7183, 0.441, 0.7244, 0.4454, 0.732, 0.3175, 0.7217, 0.3237, 0.7157, 0.3247, 0.7272, 0.3129, 0.7292, 0.435, 0.7183, 0.453, 0.7, 0.4553, 0.7137, 0.441, 0.7244, 0.3035, 0.7107, 0.3061, 0.697, 0.3237, 0.7157, 0.3175, 0.7217, 0.5012, 0.8444, 0.4578, 0.84, 0.4734, 0.8247, 0.5125, 0.8288, 0.2824, 0.8215, 0.2976, 0.8374, 0.2538, 0.8405, 0.243, 0.8246, 0.5555, 0.8264, 0.5012, 0.8444, 0.5125, 0.8288, 0.5509, 0.8118, 0.243, 0.8246, 0.2538, 0.8405, 0.1998, 0.8209, 0.2048, 0.8064, 0.5681, 0.7874, 0.5555, 0.8264, 0.5509, 0.8118, 0.5521, 0.7877, 0.2048, 0.8064, 0.1998, 0.8209, 0.1883, 0.7814, 0.2043, 0.7822, 0.5429, 0.7558, 0.5681, 0.7874, 0.5521, 0.7877, 0.5394, 0.7645, 0.2043, 0.7822, 0.1883, 0.7814, 0.2146, 0.7504, 0.2178, 0.7593, 0.5057, 0.7309, 0.5429, 0.7558, 0.5394, 0.7645, 0.5084, 0.7431, 0.2178, 0.7593, 0.2146, 0.7504, 0.2525, 0.7266, 0.2494, 0.7387, 0.453, 0.7, 0.5057, 0.7309, 0.5084, 0.7431, 0.4553, 0.7137, 0.2494, 0.7387, 0.2525, 0.7266, 0.3061, 0.697, 0.3035, 0.7107, 0.4379, 0.7498, 0.4454, 0.732, 0.4708, 0.7484, 0.4548, 0.7617, 0.287, 0.745, 0.3129, 0.7292, 0.3199, 0.7473, 0.3027, 0.7587, 0.4548, 0.7617, 0.4708, 0.7484, 0.4889, 0.7705, 0.4754, 0.7839, 0.2683, 0.7667, 0.287, 0.745, 0.3027, 0.7587, 0.2814, 0.7805, 0.4754, 0.7839, 0.4889, 0.7705, 0.5037, 0.7876, 0.4945, 0.8025, 0.253, 0.7834, 0.2683, 0.7667, 0.2814, 0.7805, 0.2618, 0.7986, 0.4945, 0.8025, 0.5037, 0.7876, 0.5186, 0.7916, 0.5168, 0.8073, 0.2379, 0.787, 0.253, 0.7834, 0.2618, 0.7986, 0.2392, 0.8029, 0.5125, 0.8288, 0.4734, 0.8247, 0.4945, 0.8025, 0.5168, 0.8073, 0.2618, 0.7986, 0.2824, 0.8215, 0.243, 0.8246, 0.2392, 0.8029, 0.4485, 0.8046, 0.4754, 0.7839, 0.4945, 0.8025, 0.4734, 0.8247, 0.2618, 0.7986, 0.2814, 0.7805, 0.3079, 0.802, 0.2824, 0.8215, 0.4485, 0.8046, 0.4359, 0.7796, 0.4548, 0.7617, 0.4754, 0.7839, 0.3027, 0.7587, 0.3212, 0.7772, 0.3079, 0.802, 0.2814, 0.7805, 0.4379, 0.7498, 0.4548, 0.7617, 0.4359, 0.7796, 0.4237, 0.7542, 0.3212, 0.7772, 0.3027, 0.7587, 0.3199, 0.7473, 0.3341, 0.752, 0.441, 0.7244, 0.4553, 0.7137, 0.4708, 0.7484, 0.4454, 0.732, 0.287, 0.745, 0.3035, 0.7107, 0.3175, 0.7217, 0.3129, 0.7292, 0.5084, 0.7431, 0.4889, 0.7705, 0.4708, 0.7484, 0.4553, 0.7137, 0.287, 0.745, 0.2683, 0.7667, 0.2494, 0.7387, 0.3035, 0.7107, 0.5394, 0.7645, 0.5037, 0.7876, 0.4889, 0.7705, 0.5084, 0.7431, 0.2683, 0.7667, 0.253, 0.7834, 0.2178, 0.7593, 0.2494, 0.7387, 0.5521, 0.7877, 0.5186, 0.7916, 0.5037, 0.7876, 0.5394, 0.7645, 0.253, 0.7834, 0.2379, 0.787, 0.2043, 0.7822, 0.2178, 0.7593, 0.5509, 0.8118, 0.5168, 0.8073, 0.5186, 0.7916, 0.5521, 0.7877, 0.2379, 0.787, 0.2392, 0.8029, 0.2048, 0.8064, 0.2043, 0.7822, 0.5125, 0.8288, 0.5168, 0.8073, 0.5509, 0.8118, 0.2048, 0.8064, 0.2392, 0.8029, 0.243, 0.8246, 0.5083, 0.6977, 0.4348, 0.6589, 0.4841, 0.6288, 0.5434, 0.6835, 0.2769, 0.6251, 0.3253, 0.6562, 0.2508, 0.6932, 0.2161, 0.6781, 0.5638, 0.7392, 0.5083, 0.6977, 0.5434, 0.6835, 0.5811, 0.7269, 0.2161, 0.6781, 0.2508, 0.6932, 0.1941, 0.7332, 0.1772, 0.7204, 0.62, 0.7916, 0.5638, 0.7392, 0.5811, 0.7269, 0.6167, 0.76, 0.1772, 0.7204, 0.1941, 0.7332, 0.1361, 0.7841, 0.1404, 0.7524, 0.7075, 0.7599, 0.62, 0.7916, 0.6167, 0.76, 0.6606, 0.7412, 0.1404, 0.7524, 0.1361, 0.7841, 0.04953, 0.7488, 0.09704, 0.7321, 0.7455, 0.6521, 0.7075, 0.7599, 0.6606, 0.7412, 0.6773, 0.6704, 0.09704, 0.7321, 0.04953, 0.7488, 0.01941, 0.6397, 0.08356, 0.662, 0.7408, 0.5724, 0.7455, 0.6521, 0.6773, 0.6704, 0.6714, 0.5927, 0.08356, 0.662, 0.01941, 0.6397, 0.03366, 0.5644, 0.09282, 0.5899, 0.6773, 0.6704, 0.5434, 0.6835, 0.4841, 0.6288, 0.6714, 0.5927, 0.2769, 0.6251, 0.2161, 0.6781, 0.08356, 0.662, 0.09282, 0.5899, 0.6773, 0.6704, 0.6606, 0.7412, 0.5811, 0.7269, 0.5434, 0.6835, 0.1772, 0.7204, 0.09704, 0.7321, 0.08356, 0.662, 0.2161, 0.6781, 0.6606, 0.7412, 0.6167, 0.76, 0.5811, 0.7269, 0.1772, 0.7204, 0.1404, 0.7524, 0.09704, 0.7321, 0.8424, 0.1952, 0.8293, 0.2196, 0.8346, 0.2069, 0.8347, 0.207, 0.03366, 0.5644, 0.05122, 0.5227, 0.145, 0.5626, 0.09282, 0.5899, 0.6204, 0.5657, 0.6714, 0.5927, 0.4841, 0.6288, 0.4981, 0.5523, 0.2769, 0.6251, 0.09282, 0.5899, 0.145, 0.5626, 0.2642, 0.5501, 0.391, 0.6119, 0.4981, 0.5523, 0.4841, 0.6288, 0.4348, 0.6589, 0.2769, 0.6251, 0.2642, 0.5501, 0.3699, 0.6102, 0.3253, 0.6562])
me_suzanne.use_remesh_fix_poles = True
me_suzanne.use_remesh_preserve_attributes = False
me_suzanne.update()

# ---- objects
ob_light = bpy.data.objects.new('Light', light_light)
ob_camera = bpy.data.objects.new('Camera', cam_camera)
ob_suzanne = bpy.data.objects.new('Suzanne', me_suzanne)

# ---- transforms, parenting, visibility, modifiers, constraints
ob_light.location = (4.076, 1.005, 5.904)
ob_light.rotation_euler = (0.6503, 0.05522, 1.866)
ob_light.lock_rotations_4d = False
ob_light.empty_display_type = 'ARROWS'
ob_light.color = (0.0, 0.0, 0.0, 0.0)
ob_light.lineart.crease_threshold = 0.0
ob_camera.location = (7.359, -6.926, 4.958)
ob_camera.rotation_euler = (1.109, 0.0, 0.8149)
ob_camera.lock_rotations_4d = False
ob_camera.empty_display_type = 'ARROWS'
ob_camera.color = (0.0, 0.0, 0.0, 0.0)
ob_camera.display_type = 'WIRE'
ob_camera.lineart.crease_threshold = 0.0
ob_suzanne.location = (0.0, 0.0, 0.0)
_m = ob_suzanne.modifiers.new('LaplacianSmooth', 'LAPLACIANSMOOTH')
_m.lambda_factor = 5.66
_m.lambda_border = 1.26

# ---- collection membership
col_collection.objects.link(ob_light)
col_collection.objects.link(ob_camera)
col_collection.objects.link(ob_suzanne)

# ---- scene / render settings (as saved in the file)
scene.camera = ob_camera
scene.frame_start = 1; scene.frame_end = 250; scene.frame_set(1)
scene.render.engine = 'BLENDER_EEVEE_NEXT'
scene.cycles.use_denoising = False
scene.cycles.samples = 128
scene.cycles.sampling_pattern = 'TABULATED_SOBOL'
scene.cycles.use_adaptive_sampling = False
scene.cycles.use_light_tree = False
scene.view_settings.view_transform = 'Filmic'
bpy.context.view_layer.update()
